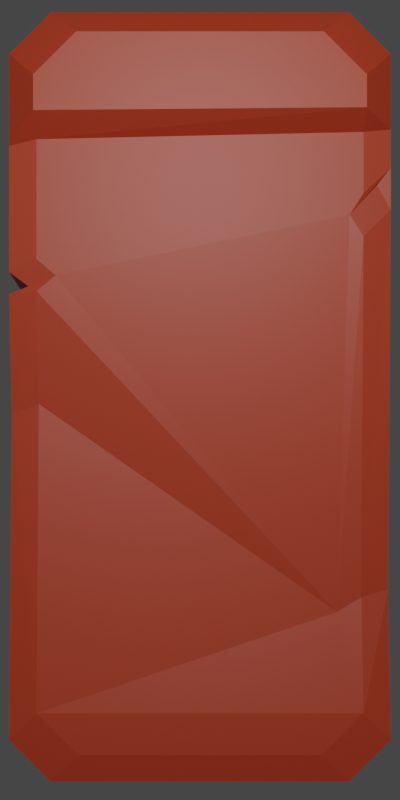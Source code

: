 # Source: panel.blend  (saved by Blender 3.4.6; exported with 4.5.12 LTS)
import bpy
from mathutils import Matrix  # noqa: F401  (used for matrix-valued properties, if any)

bpy.ops.wm.read_factory_settings(use_empty=True)
scene = bpy.context.scene
scene.name = 'Scene'

# ---- collections
col_collection = bpy.data.collections.new('Collection'); scene.collection.children.link(col_collection)

# ---- images (referenced by path relative to the original .blend; pixels are not part of the script)
import os
ASSET_DIR = os.environ.get("B2B_ASSET_DIR", "")  # directory of the original .blend (textures are referenced by path, not embedded)
HERE = os.path.dirname(os.path.abspath(__file__))  # packed textures are extracted next to this script under _unpacked/

def load_image(name, relpath, width, height, colorspace="sRGB"):
    """Load a texture the original file referenced (path relative to the .blend, or extracted next to this script)."""
    p = next((c for c in (os.path.join(HERE, relpath), os.path.join(ASSET_DIR, relpath)) if relpath and os.path.exists(c)), "")
    if p:
        img = bpy.data.images.load(p, check_existing=True)
        img.name = name
    else:  # same state as the original file: an image datablock whose file is absent (Cycles renders it pink)
        img = bpy.data.images.new(name, width, height)
        img.source = "FILE"
        img.filepath = "//" + (relpath or name)
    img.colorspace_settings.name = colorspace
    return img
img_1663120818_28_phonoteka_org_p_kamen_otdelochnii_tekstura_pinter = load_image('1663120818_28-phonoteka-org-p-kamen-otdelochnii-tekstura-pinter', '1663120818_28-phonoteka-org-p-kamen-otdelochnii-tekstura-pinterest-32.jpg', 1024, 1024, 'sRGB')
img_marsel_315_600x800_webp = load_image('marsel-315-600x800.webp', 'marsel-315-600x800.webp', 1024, 1024, 'sRGB')

# ---- materials (node trees are filled in below, after node groups)
mat_001 = bpy.data.materials.new('Материал.001')
mat_001.use_transparent_shadow = False
mat_x = bpy.data.materials.new('Материал')
mat_x.use_transparent_shadow = False

# ---- material node trees
mat_001.use_nodes = True; mat_001.node_tree.nodes.clear()
_N = mat_001.node_tree.nodes; _L = mat_001.node_tree.links
n0 = _N.new('ShaderNodeBsdfPrincipled'); n0.name = 'Принципиальный BSDF'; n0.location = (10, 300)
n0.distribution = 'GGX'
n0.subsurface_method = 'RANDOM_WALK_SKIN'
n0.inputs[0].default_value = (0.7991, 0.07227, 0.02416, 1.0)
n0.inputs[3].default_value = 1.45
n0.inputs[27].default_value = (0.0, 0.0, 0.0, 1.0)
n0.inputs[28].default_value = 1.0
n1 = _N.new('ShaderNodeOutputMaterial'); n1.name = 'Вывод материала'; n1.location = (300, 300)
_L.new(n0.outputs[0], n1.inputs[0])
n1.is_active_output = True
mat_x.use_nodes = True; mat_x.node_tree.nodes.clear()
_N = mat_x.node_tree.nodes; _L = mat_x.node_tree.links
n0 = _N.new('ShaderNodeOutputMaterial'); n0.name = 'Вывод материала'; n0.location = (300, 300)
n1 = _N.new('ShaderNodeDisplacement'); n1.name = 'Смещения'; n1.location = (476, 31)
n1.inputs[2].default_value = 1.0
n2 = _N.new('ShaderNodeTexImage'); n2.name = 'Изображение-текстура'; n2.location = (-665, 150)
n2.image = img_1663120818_28_phonoteka_org_p_kamen_otdelochnii_tekstura_pinter
n3 = _N.new('ShaderNodeTexImage'); n3.name = 'Изображение-текстура.001'; n3.location = (-345, 153)
n3.image = img_marsel_315_600x800_webp
n4 = _N.new('ShaderNodeBsdfPrincipled'); n4.name = 'Принципиальный BSDF'; n4.location = (10, 300)
n4.distribution = 'GGX'
n4.subsurface_method = 'RANDOM_WALK_SKIN'
n4.inputs[0].default_value = (0.4621, 0.04666, 0.016, 1.0)
n4.inputs[3].default_value = 1.45
n4.inputs[27].default_value = (0.0, 0.0, 0.0, 1.0)
n4.inputs[28].default_value = 1.0
n5 = _N.new('ShaderNodeVectorDisplacement'); n5.name = 'Векторное смещение'; n5.location = (-408, -161)
n5.inputs[2].default_value = 0.02
_L.new(n4.outputs[0], n0.inputs[0])
_L.new(n3.outputs[0], n5.inputs[0])
n0.is_active_output = True

# ---- world
world_world = bpy.data.worlds.new('World'); scene.world = world_world
world_world.use_nodes = True; world_world.node_tree.nodes.clear()
_N = world_world.node_tree.nodes; _L = world_world.node_tree.links
n0 = _N.new('ShaderNodeOutputWorld'); n0.name = 'World Output'; n0.location = (300, 300)
n1 = _N.new('ShaderNodeBackground'); n1.name = 'Background'; n1.location = (10, 300)
n1.inputs[0].default_value = (0.05088, 0.05088, 0.05088, 1.0)
_L.new(n1.outputs[0], n0.inputs[0])
n0.is_active_output = True
world_world.color = (0.05088, 0.05088, 0.05088)
world_world.use_sun_shadow = False
world_world.sun_shadow_jitter_overblur = 0.0

# ---- cameras
cam_camera = bpy.data.cameras.new('Camera')
cam_camera.clip_end = 100.0
cam_camera.ortho_scale = 7.314

# ---- lights
light_light = bpy.data.lights.new('Light', 'POINT')
light_light.transmission_factor = 0.0
light_light.energy = 1000.0
light_light.shadow_soft_size = 0.1
light_light.shadow_maximum_resolution = 0.006
light_light.use_absolute_resolution = True

# ---- meshes
me_001 = bpy.data.meshes.new('Куб.001')
me_001.from_pydata([(-0.6947, -0.6894, -0.7077), (-0.7094, -0.6894, 0.7335), (0.6597, -0.6894, -0.6305), (0.8289, -0.6894, 0.8365), (-0.7315, -0.8452, 0.2316), (-0.5767, -1.0, 0.228), (0.5913, -1.0, -0.1686), (0.7461, -0.8452, -0.1533), (0.674, -1.0, 0.6817), (0.8289, -0.8452, 0.8365), (-0.4793, -1.0, 0.6817), (-0.6613, -1.0, 0.4998), (-0.8161, -0.8452, 0.6546), (-0.6341, -0.8452, 0.8365), (-0.7445, -0.6966, 0.7188), (0.7461, -0.6894, -0.2367), (0.6908, -0.8452, 0.1089), (0.5365, -1.0, 0.06186), (0.6948, -0.6894, 0.0996), (0.8398, -0.8452, 0.02213), (0.685, -1.0, -0.008328), (0.8404, -0.6894, -0.01493), (0.47, -1.0, -0.6485), (0.636, -1.0, -0.4281), (0.8013, -0.8452, -0.5869), (0.6248, -0.8452, -0.8033), (0.7112, -0.6895, -0.6783), (-0.6613, -1.0, -0.5099), (-0.5227, -1.0, -0.6485), (-0.6775, -0.8452, -0.8033), (-0.8161, -0.8452, -0.6647), (-0.6947, -0.732, -0.7077), (-0.6613, -1.0, 0.2942), (-0.8161, -0.8452, 0.3053), (-0.6613, -1.0, 0.1618), (-0.8161, -0.8452, 0.1471)], [], [(0, 1, 3, 18, 21, 15, 2), (3, 1, 14, 13, 9), (9, 13, 10, 8), (8, 17, 16, 9), (0, 2, 26, 25, 29, 31), (31, 30, 35, 4, 33, 12, 14, 1, 0), (2, 15, 7, 24, 26), (12, 13, 14), (10, 13, 12, 11), (22, 23, 6, 20, 17, 8, 10, 11, 32, 5, 34, 27, 28), (27, 34, 35, 30), (7, 15, 21, 19), (16, 17, 20, 19), (16, 18, 3, 9), (19, 21, 18, 16), (19, 20, 6, 7), (24, 25, 26), (22, 25, 24, 23), (7, 6, 23, 24), (29, 30, 31), (29, 28, 27, 30), (29, 25, 22, 28), (4, 5, 32, 33), (33, 32, 11, 12), (35, 34, 5, 4)])
_uv = me_001.uv_layers.new(name='UVКарта')
_uv.uv.foreach_set('vector', [0.375, 0.25, 0.625, 0.25, 0.625, 0.5, 0.5127, 0.5, 0.4885, 0.5, 0.4614, 0.5, 0.375, 0.5, 0.625, 0.5, 0.875, 0.5, 0.875, 0.7121, 0.8473, 0.7306, 0.625, 0.7306, 0.625, 0.75, 0.625, 0.9723, 0.6014, 0.9488, 0.6014, 0.7735, 0.6014, 0.7735, 0.5069, 0.7735, 0.5141, 0.7306, 0.625, 0.7306, 0.125, 0.5, 0.375, 0.5, 0.375, 0.5001, 0.344, 0.7306, 0.1461, 0.7306, 0.125, 0.5631, 0.375, 0.1869, 0.3961, 0.01935, 0.5199, 0.01935, 0.5328, 0.01935, 0.544, 0.01935, 0.5973, 0.01935, 0.625, 0.03792, 0.625, 0.25, 0.375, 0.25, 0.375, 0.5, 0.4614, 0.5, 0.4741, 0.7306, 0.408, 0.7306, 0.375, 0.5001, 0.5973, 0.01935, 0.625, 0.01935, 0.625, 0.03792, 0.6014, 0.9488, 0.625, 0.9723, 0.5973, 1.0, 0.5737, 0.9765, 0.3986, 0.8045, 0.4322, 0.7735, 0.4718, 0.7735, 0.4895, 0.7735, 0.5069, 0.7735, 0.6014, 0.7735, 0.6014, 0.9488, 0.5737, 0.9765, 0.5423, 0.9765, 0.5322, 0.9765, 0.5221, 0.9765, 0.4197, 0.9765, 0.3986, 0.9554, 0.4197, 0.9765, 0.5221, 0.9765, 0.5199, 1.0, 0.3961, 1.0, 0.4741, 0.7306, 0.4614, 0.5, 0.4885, 0.5, 0.4941, 0.7306, 0.5141, 0.7306, 0.5069, 0.7735, 0.4895, 0.7735, 0.4941, 0.7306, 0.5141, 0.7306, 0.5127, 0.5, 0.625, 0.5, 0.625, 0.7306, 0.4941, 0.7306, 0.4885, 0.5, 0.5127, 0.5, 0.5141, 0.7306, 0.4941, 0.7306, 0.4895, 0.7735, 0.4718, 0.7735, 0.4741, 0.7306, 0.3708, 0.7306, 0.344, 0.7306, 0.375, 0.5001, 0.3986, 0.8045, 0.375, 0.781, 0.3874, 0.7624, 0.3986, 0.7735, 0.4741, 0.7306, 0.4718, 0.7735, 0.4322, 0.7735, 0.408, 0.7306, 0.1461, 0.7306, 0.125, 0.7306, 0.125, 0.5631, 0.375, 0.9789, 0.3986, 0.9554, 0.4197, 0.9765, 0.3961, 1.0, 0.375, 0.9789, 0.375, 0.781, 0.3986, 0.8045, 0.3986, 0.9554, 0.5328, 1.0, 0.5322, 0.9765, 0.5423, 0.9765, 0.544, 1.0, 0.544, 1.0, 0.5423, 0.9765, 0.5737, 0.9765, 0.5973, 1.0, 0.5199, 1.0, 0.5221, 0.9765, 0.5322, 0.9765, 0.5328, 1.0])
me_001.materials.append(mat_001)
me_001.update()
me_002 = bpy.data.meshes.new('Куб.002')
me_002.from_pydata([(0.7827, 1.0, 2.032), (1.0, 1.0, 1.815), (0.8525, -1.55, 1.665), (0.6335, -1.55, 1.884), (1.0, -0.8525, 1.814), (0.782, -0.8525, 2.032), (-1.0, 1.0, 1.815), (-0.7827, 1.0, 2.032), (-0.6335, -1.55, 1.884), (-0.8525, -1.55, 1.665), (-0.782, -0.8525, 2.032), (-1.0, -0.8525, 1.814), (-0.7827, 1.0, -1.998), (-1.0, 1.0, -1.781), (-0.8525, -1.0, -1.632), (-0.6335, -1.0, -1.851), (-1.0, -0.8525, -1.78), (-0.782, -0.8525, -1.998), (1.0, 1.0, -1.781), (0.7827, 1.0, -1.998), (0.6335, -1.0, -1.851), (0.8525, -1.0, -1.632), (0.782, -0.8525, -1.998), (1.0, -0.8525, -1.78), (0.9274, -0.8525, 1.126), (0.7799, -1.0, 0.967), (1.0, -0.8525, 0.9987), (0.8525, -1.0, 0.8535), (0.8525, -1.0, 1.08), (1.0, -0.8525, 1.217), (-1.0, 1.0, 0.6824), (-1.0, -0.8525, 0.6723), (-0.8525, -1.0, 0.7365), (-0.9001, -0.8525, 0.5976), (-0.7526, -1.0, 0.6509), (-1.0, 1.0, 0.6144), (-1.0, -0.8525, 0.5551), (-1.0, 1.0, 0.5386), (-0.8525, -1.0, 0.5684), (1.0, -0.4459, -1.005), (-0.8525, -0.5934, -0.01966), (1.0, 1.407, -1.044), (0.8525, -0.5934, -1.043), (-1.0, -0.4459, -0.07485), (0.7248, -0.5934, -1.12), (-0.8525, -1.55, 1.482), (1.0, -0.8525, 1.418), (1.0, 1.054, 1.436), (0.8525, -1.55, 1.497), (-1.0, 1.0, 1.372), (-1.0, -0.8525, 1.332), (-0.8525, -1.0, 1.36), (-1.0, -0.8525, 1.232), (-1.0, 1.0, 1.233), (1.0, -0.8525, 1.3), (0.8525, -1.0, 1.398), (1.0, 1.074, 1.295)], [], [(12, 13, 37, 35, 30, 53, 49, 6, 7, 0, 1, 47, 56, 41, 18, 19), (14, 40, 43, 16), (0, 7, 10, 5), (5, 10, 8, 3), (20, 21, 42, 44, 40, 14, 15), (16, 43, 36, 37, 13), (5, 3, 2, 4), (4, 1, 0, 5), (18, 41, 39, 23), (8, 10, 11, 9), (10, 7, 6, 11), (2, 48, 46, 4), (17, 15, 14, 16), (16, 13, 12, 17), (17, 22, 20, 15), (20, 22, 23, 21), (18, 23, 22, 19), (12, 19, 22, 17), (24, 25, 27, 26), (26, 27, 42, 39), (29, 28, 25, 24), (30, 31, 52, 53), (31, 32, 51, 52), (33, 34, 32, 31), (35, 33, 31, 30), (37, 36, 33, 35), (36, 38, 34, 33), (43, 40, 38, 36), (39, 41, 56, 54, 29, 24, 26), (39, 42, 21, 23), (40, 44, 42, 27, 25, 28, 55, 51, 32, 34, 38), (46, 47, 1, 4), (45, 48, 2, 3, 8, 9), (46, 48, 55, 54), (49, 50, 11, 6), (50, 45, 9, 11), (53, 52, 50, 49), (54, 56, 47, 46), (52, 51, 45, 50), (54, 55, 28, 29), (51, 55, 48, 45)])
_uv = me_002.uv_layers.new(name='UVКарта')
_uv.uv.foreach_set('vector', [0.375, 0.2772, 0.4022, 0.25, 0.5284, 0.25, 0.5325, 0.25, 0.5362, 0.25, 0.5662, 0.25, 0.5737, 0.25, 0.5978, 0.25, 0.625, 0.2772, 0.625, 0.4728, 0.5978, 0.5, 0.5772, 0.5, 0.5696, 0.5, 0.4423, 0.5, 0.4022, 0.5, 0.375, 0.4728, 0.3282, 0.3268, 0.4056, 0.3268, 0.4024, 0.3452, 0.3096, 0.3452, 0.6522, 0.5, 0.8478, 0.5, 0.8478, 0.7316, 0.6522, 0.7316, 0.2625, 0.3751, 0.2625, 0.5706, 0.2441, 0.552, 0.2441, 0.3937, 0.4324, 0.6455, 0.3935, 0.6066, 0.3935, 0.5664, 0.4162, 0.5733, 0.6965, 0.4965, 0.6965, 0.6066, 0.6575, 0.6455, 0.4022, 0.01844, 0.495, 0.01844, 0.5293, 0.01844, 0.5284, 0.25, 0.4022, 0.25, 0.6159, 0.7497, 0.6066, 0.7684, 0.5792, 0.7684, 0.5978, 0.7316, 0.5978, 0.7316, 0.5978, 0.5, 0.6522, 0.5, 0.6522, 0.7316, 0.4022, 0.5, 0.4423, 0.5, 0.4444, 0.7316, 0.4022, 0.7316, 0.6066, 0.9542, 0.625, 0.9728, 0.5978, 1.0, 0.5792, 0.9816, 0.625, 0.01844, 0.625, 0.25, 0.5978, 0.25, 0.5978, 0.01844, 0.7644, 0.6891, 0.7499, 0.6891, 0.7614, 0.6522, 0.7829, 0.6522, 0.5073, 0.9728, 0.5257, 0.9542, 0.5531, 0.9816, 0.5345, 1.0, 0.125, 0.7316, 0.125, 0.5, 0.1522, 0.5, 0.1522, 0.7316, 0.5284, 0.9728, 0.5284, 0.7772, 0.5469, 0.7958, 0.5469, 0.9542, 0.3934, 0.7958, 0.375, 0.7772, 0.3841, 0.7591, 0.3934, 0.7684, 0.4022, 0.5, 0.4022, 0.7316, 0.3478, 0.7316, 0.3478, 0.5, 0.1522, 0.5, 0.3478, 0.5, 0.3478, 0.7316, 0.1522, 0.7316, 0.7455, 0.6522, 0.7308, 0.6891, 0.7254, 0.6891, 0.7386, 0.6522, 0.7386, 0.6522, 0.7254, 0.6891, 0.6343, 0.6891, 0.6296, 0.6522, 0.7505, 0.6522, 0.7363, 0.6891, 0.7308, 0.6891, 0.7455, 0.6522, 0.5362, 0.25, 0.5356, 0.01844, 0.5661, 0.01844, 0.5662, 0.25, 0.443, 0.3452, 0.442, 0.3268, 0.4655, 0.3268, 0.4735, 0.3452, 0.439, 0.3452, 0.4379, 0.3268, 0.442, 0.3268, 0.443, 0.3452, 0.5325, 0.25, 0.5316, 0.01844, 0.5356, 0.01844, 0.5362, 0.25, 0.5284, 0.25, 0.5293, 0.01844, 0.5316, 0.01844, 0.5325, 0.25, 0.4367, 0.3452, 0.4339, 0.3268, 0.4379, 0.3268, 0.439, 0.3452, 0.4024, 0.3452, 0.4056, 0.3268, 0.4339, 0.3268, 0.4367, 0.3452, 0.4444, 0.7316, 0.4423, 0.5, 0.5696, 0.5, 0.5698, 0.7316, 0.5653, 0.7316, 0.5603, 0.7316, 0.5534, 0.7316, 0.6296, 0.6522, 0.6343, 0.6891, 0.606, 0.6891, 0.5874, 0.6522, 0.6965, 0.4965, 0.4162, 0.5733, 0.3935, 0.5664, 0.3935, 0.4369, 0.3935, 0.4291, 0.3935, 0.4214, 0.3935, 0.4087, 0.6965, 0.4114, 0.6965, 0.4449, 0.6965, 0.4507, 0.6965, 0.4564, 0.5762, 0.7316, 0.5772, 0.5, 0.5978, 0.5, 0.5978, 0.7316, 0.6965, 0.403, 0.3935, 0.402, 0.3935, 0.3815, 0.4324, 0.3425, 0.6575, 0.3425, 0.6965, 0.3815, 0.7614, 0.6522, 0.7499, 0.6891, 0.7452, 0.6891, 0.755, 0.6522, 0.5737, 0.25, 0.5715, 0.01844, 0.5978, 0.01844, 0.5978, 0.25, 0.4789, 0.3452, 0.4714, 0.3268, 0.4866, 0.3268, 0.5052, 0.3452, 0.5662, 0.25, 0.5661, 0.01844, 0.5715, 0.01844, 0.5737, 0.25, 0.5698, 0.7316, 0.5696, 0.5, 0.5772, 0.5, 0.5762, 0.7316, 0.4735, 0.3452, 0.4655, 0.3268, 0.4714, 0.3268, 0.4789, 0.3452, 0.755, 0.6522, 0.7452, 0.6891, 0.7363, 0.6891, 0.7505, 0.6522, 0.6965, 0.4114, 0.3935, 0.4087, 0.3935, 0.402, 0.6965, 0.403])
me_002.materials.append(mat_x)
me_002.update()

# ---- objects
ob_light = bpy.data.objects.new('Light', light_light)
ob_camera = bpy.data.objects.new('Camera', cam_camera)
ob_x = bpy.data.objects.new('Пустышка', None)
ob_x_1 = bpy.data.objects.new('Куб', me_001)
ob_001 = bpy.data.objects.new('Куб.001', me_002)

# ---- transforms, parenting, visibility, modifiers, constraints
ob_light.location = (0.004561, -6.289, 2.308)
ob_light.rotation_euler = (0.6503, 0.05522, 1.866)
ob_light.lock_rotations_4d = False
ob_light.empty_display_type = 'ARROWS'
ob_light.color = (0.0, 0.0, 0.0, 0.0)
ob_light.lineart.crease_threshold = 0.0
ob_camera.location = (0.0, -6.0, 0.0)
ob_camera.rotation_euler = (1.571, 0.0, 0.0)
ob_camera.lock_rotations_4d = False
ob_camera.empty_display_type = 'ARROWS'
ob_camera.color = (0.0, 0.0, 0.0, 0.0)
ob_camera.display_type = 'WIRE'
ob_camera.lineart.crease_threshold = 0.0
ob_x.location = (-7.994, 0.0, -1.475)
ob_x.rotation_euler = (1.571, 0.0, 0.0)
ob_x.empty_display_type = 'IMAGE'
ob_x.empty_display_size = 5.0
ob_x.hide_render = True
ob_x_1.location = (4.841, 0.0, 0.0)
ob_001.location = (0.0, 0.0, 0.0)
ob_001.scale = (1.0, 0.2101, 1.0)

# ---- collection membership
col_collection.objects.link(ob_light)
col_collection.objects.link(ob_camera)
col_collection.objects.link(ob_x)
col_collection.objects.link(ob_x_1)
col_collection.objects.link(ob_001)

# ---- scene / render settings (as saved in the file)
scene.camera = ob_camera
scene.frame_start = 1; scene.frame_end = 250; scene.frame_set(1)
scene.render.engine = 'BLENDER_EEVEE_NEXT'
scene.render.resolution_x = 500
scene.render.resolution_y = 1000
scene.render.film_transparent = True
scene.cycles.sampling_pattern = 'TABULATED_SOBOL'
scene.cycles.use_light_tree = False
scene.view_settings.view_transform = 'Filmic'
bpy.context.view_layer.update()
